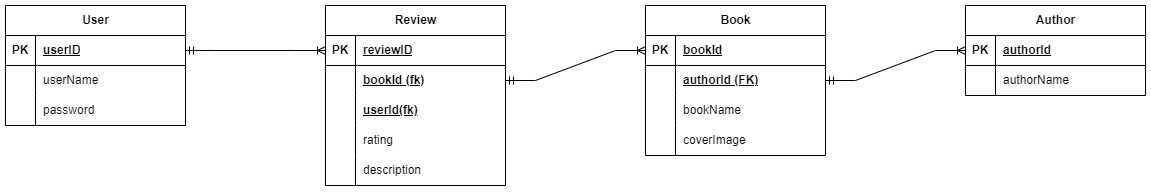

The diagram above was exported from draw.io. Its source (the exported page's mxGraphModel, read from the mxfile embedded in the PNG):
<mxGraphModel dx="2257" dy="786" grid="1" gridSize="10" guides="1" tooltips="1" connect="1" arrows="1" fold="1" page="1" pageScale="1" pageWidth="827" pageHeight="1169" math="0" shadow="0">
  <root>
    <mxCell id="WIyWlLk6GJQsqaUBKTNV-0" />
    <mxCell id="WIyWlLk6GJQsqaUBKTNV-1" parent="WIyWlLk6GJQsqaUBKTNV-0" />
    <mxCell id="KdEKmfu-kqmW9g4604P3-27" value="Book" style="shape=table;startSize=30;container=1;collapsible=1;childLayout=tableLayout;fixedRows=1;rowLines=0;fontStyle=1;align=center;resizeLast=1;html=1;" vertex="1" parent="WIyWlLk6GJQsqaUBKTNV-1">
      <mxGeometry x="120" y="200" width="180" height="150" as="geometry" />
    </mxCell>
    <mxCell id="KdEKmfu-kqmW9g4604P3-28" value="" style="shape=tableRow;horizontal=0;startSize=0;swimlaneHead=0;swimlaneBody=0;fillColor=none;collapsible=0;dropTarget=0;points=[[0,0.5],[1,0.5]];portConstraint=eastwest;top=0;left=0;right=0;bottom=1;" vertex="1" parent="KdEKmfu-kqmW9g4604P3-27">
      <mxGeometry y="30" width="180" height="30" as="geometry" />
    </mxCell>
    <mxCell id="KdEKmfu-kqmW9g4604P3-29" value="PK" style="shape=partialRectangle;connectable=0;fillColor=none;top=0;left=0;bottom=0;right=0;fontStyle=1;overflow=hidden;whiteSpace=wrap;html=1;" vertex="1" parent="KdEKmfu-kqmW9g4604P3-28">
      <mxGeometry width="30" height="30" as="geometry">
        <mxRectangle width="30" height="30" as="alternateBounds" />
      </mxGeometry>
    </mxCell>
    <mxCell id="KdEKmfu-kqmW9g4604P3-30" value="bookId" style="shape=partialRectangle;connectable=0;fillColor=none;top=0;left=0;bottom=0;right=0;align=left;spacingLeft=6;fontStyle=5;overflow=hidden;whiteSpace=wrap;html=1;" vertex="1" parent="KdEKmfu-kqmW9g4604P3-28">
      <mxGeometry x="30" width="150" height="30" as="geometry">
        <mxRectangle width="150" height="30" as="alternateBounds" />
      </mxGeometry>
    </mxCell>
    <mxCell id="KdEKmfu-kqmW9g4604P3-31" value="" style="shape=tableRow;horizontal=0;startSize=0;swimlaneHead=0;swimlaneBody=0;fillColor=none;collapsible=0;dropTarget=0;points=[[0,0.5],[1,0.5]];portConstraint=eastwest;top=0;left=0;right=0;bottom=0;" vertex="1" parent="KdEKmfu-kqmW9g4604P3-27">
      <mxGeometry y="60" width="180" height="30" as="geometry" />
    </mxCell>
    <mxCell id="KdEKmfu-kqmW9g4604P3-32" value="" style="shape=partialRectangle;connectable=0;fillColor=none;top=0;left=0;bottom=0;right=0;editable=1;overflow=hidden;whiteSpace=wrap;html=1;" vertex="1" parent="KdEKmfu-kqmW9g4604P3-31">
      <mxGeometry width="30" height="30" as="geometry">
        <mxRectangle width="30" height="30" as="alternateBounds" />
      </mxGeometry>
    </mxCell>
    <mxCell id="KdEKmfu-kqmW9g4604P3-33" value="&lt;u&gt;&lt;b&gt;authorId (FK)&lt;/b&gt;&lt;/u&gt;" style="shape=partialRectangle;connectable=0;fillColor=none;top=0;left=0;bottom=0;right=0;align=left;spacingLeft=6;overflow=hidden;whiteSpace=wrap;html=1;" vertex="1" parent="KdEKmfu-kqmW9g4604P3-31">
      <mxGeometry x="30" width="150" height="30" as="geometry">
        <mxRectangle width="150" height="30" as="alternateBounds" />
      </mxGeometry>
    </mxCell>
    <mxCell id="KdEKmfu-kqmW9g4604P3-34" value="" style="shape=tableRow;horizontal=0;startSize=0;swimlaneHead=0;swimlaneBody=0;fillColor=none;collapsible=0;dropTarget=0;points=[[0,0.5],[1,0.5]];portConstraint=eastwest;top=0;left=0;right=0;bottom=0;" vertex="1" parent="KdEKmfu-kqmW9g4604P3-27">
      <mxGeometry y="90" width="180" height="30" as="geometry" />
    </mxCell>
    <mxCell id="KdEKmfu-kqmW9g4604P3-35" value="" style="shape=partialRectangle;connectable=0;fillColor=none;top=0;left=0;bottom=0;right=0;editable=1;overflow=hidden;whiteSpace=wrap;html=1;" vertex="1" parent="KdEKmfu-kqmW9g4604P3-34">
      <mxGeometry width="30" height="30" as="geometry">
        <mxRectangle width="30" height="30" as="alternateBounds" />
      </mxGeometry>
    </mxCell>
    <mxCell id="KdEKmfu-kqmW9g4604P3-36" value="bookName" style="shape=partialRectangle;connectable=0;fillColor=none;top=0;left=0;bottom=0;right=0;align=left;spacingLeft=6;overflow=hidden;whiteSpace=wrap;html=1;" vertex="1" parent="KdEKmfu-kqmW9g4604P3-34">
      <mxGeometry x="30" width="150" height="30" as="geometry">
        <mxRectangle width="150" height="30" as="alternateBounds" />
      </mxGeometry>
    </mxCell>
    <mxCell id="KdEKmfu-kqmW9g4604P3-37" value="" style="shape=tableRow;horizontal=0;startSize=0;swimlaneHead=0;swimlaneBody=0;fillColor=none;collapsible=0;dropTarget=0;points=[[0,0.5],[1,0.5]];portConstraint=eastwest;top=0;left=0;right=0;bottom=0;" vertex="1" parent="KdEKmfu-kqmW9g4604P3-27">
      <mxGeometry y="120" width="180" height="30" as="geometry" />
    </mxCell>
    <mxCell id="KdEKmfu-kqmW9g4604P3-38" value="" style="shape=partialRectangle;connectable=1;fillColor=none;top=0;left=0;bottom=0;right=0;editable=1;overflow=hidden;whiteSpace=wrap;html=1;movable=1;resizable=1;rotatable=1;deletable=1;locked=0;" vertex="1" parent="KdEKmfu-kqmW9g4604P3-37">
      <mxGeometry width="30" height="30" as="geometry">
        <mxRectangle width="30" height="30" as="alternateBounds" />
      </mxGeometry>
    </mxCell>
    <mxCell id="KdEKmfu-kqmW9g4604P3-39" value="coverImage" style="shape=partialRectangle;connectable=1;fillColor=none;top=0;left=0;bottom=0;right=0;align=left;spacingLeft=6;overflow=hidden;whiteSpace=wrap;html=1;movable=1;resizable=1;rotatable=1;deletable=1;editable=1;locked=0;" vertex="1" parent="KdEKmfu-kqmW9g4604P3-37">
      <mxGeometry x="30" width="150" height="30" as="geometry">
        <mxRectangle width="150" height="30" as="alternateBounds" />
      </mxGeometry>
    </mxCell>
    <mxCell id="KdEKmfu-kqmW9g4604P3-40" value="Author" style="shape=table;startSize=30;container=1;collapsible=1;childLayout=tableLayout;fixedRows=1;rowLines=0;fontStyle=1;align=center;resizeLast=1;html=1;" vertex="1" parent="WIyWlLk6GJQsqaUBKTNV-1">
      <mxGeometry x="440" y="200" width="180" height="90" as="geometry" />
    </mxCell>
    <mxCell id="KdEKmfu-kqmW9g4604P3-41" value="" style="shape=tableRow;horizontal=0;startSize=0;swimlaneHead=0;swimlaneBody=0;fillColor=none;collapsible=0;dropTarget=0;points=[[0,0.5],[1,0.5]];portConstraint=eastwest;top=0;left=0;right=0;bottom=1;" vertex="1" parent="KdEKmfu-kqmW9g4604P3-40">
      <mxGeometry y="30" width="180" height="30" as="geometry" />
    </mxCell>
    <mxCell id="KdEKmfu-kqmW9g4604P3-42" value="PK" style="shape=partialRectangle;connectable=0;fillColor=none;top=0;left=0;bottom=0;right=0;fontStyle=1;overflow=hidden;whiteSpace=wrap;html=1;" vertex="1" parent="KdEKmfu-kqmW9g4604P3-41">
      <mxGeometry width="30" height="30" as="geometry">
        <mxRectangle width="30" height="30" as="alternateBounds" />
      </mxGeometry>
    </mxCell>
    <mxCell id="KdEKmfu-kqmW9g4604P3-43" value="authorId" style="shape=partialRectangle;connectable=0;fillColor=none;top=0;left=0;bottom=0;right=0;align=left;spacingLeft=6;fontStyle=5;overflow=hidden;whiteSpace=wrap;html=1;" vertex="1" parent="KdEKmfu-kqmW9g4604P3-41">
      <mxGeometry x="30" width="150" height="30" as="geometry">
        <mxRectangle width="150" height="30" as="alternateBounds" />
      </mxGeometry>
    </mxCell>
    <mxCell id="KdEKmfu-kqmW9g4604P3-44" value="" style="shape=tableRow;horizontal=0;startSize=0;swimlaneHead=0;swimlaneBody=0;fillColor=none;collapsible=0;dropTarget=0;points=[[0,0.5],[1,0.5]];portConstraint=eastwest;top=0;left=0;right=0;bottom=0;" vertex="1" parent="KdEKmfu-kqmW9g4604P3-40">
      <mxGeometry y="60" width="180" height="30" as="geometry" />
    </mxCell>
    <mxCell id="KdEKmfu-kqmW9g4604P3-45" value="" style="shape=partialRectangle;connectable=0;fillColor=none;top=0;left=0;bottom=0;right=0;editable=1;overflow=hidden;whiteSpace=wrap;html=1;" vertex="1" parent="KdEKmfu-kqmW9g4604P3-44">
      <mxGeometry width="30" height="30" as="geometry">
        <mxRectangle width="30" height="30" as="alternateBounds" />
      </mxGeometry>
    </mxCell>
    <mxCell id="KdEKmfu-kqmW9g4604P3-46" value="authorName" style="shape=partialRectangle;connectable=0;fillColor=none;top=0;left=0;bottom=0;right=0;align=left;spacingLeft=6;overflow=hidden;whiteSpace=wrap;html=1;" vertex="1" parent="KdEKmfu-kqmW9g4604P3-44">
      <mxGeometry x="30" width="150" height="30" as="geometry">
        <mxRectangle width="150" height="30" as="alternateBounds" />
      </mxGeometry>
    </mxCell>
    <mxCell id="KdEKmfu-kqmW9g4604P3-53" value="" style="edgeStyle=entityRelationEdgeStyle;fontSize=12;html=1;endArrow=ERoneToMany;startArrow=ERmandOne;rounded=0;entryX=0;entryY=0.5;entryDx=0;entryDy=0;exitX=1;exitY=0.5;exitDx=0;exitDy=0;" edge="1" parent="WIyWlLk6GJQsqaUBKTNV-1" source="KdEKmfu-kqmW9g4604P3-31" target="KdEKmfu-kqmW9g4604P3-41">
      <mxGeometry width="100" height="100" relative="1" as="geometry">
        <mxPoint x="450" y="370" as="sourcePoint" />
        <mxPoint x="550" y="270" as="targetPoint" />
      </mxGeometry>
    </mxCell>
    <mxCell id="KdEKmfu-kqmW9g4604P3-54" value="Review" style="shape=table;startSize=30;container=1;collapsible=1;childLayout=tableLayout;fixedRows=1;rowLines=0;fontStyle=1;align=center;resizeLast=1;html=1;" vertex="1" parent="WIyWlLk6GJQsqaUBKTNV-1">
      <mxGeometry x="-200" y="200" width="180" height="180" as="geometry" />
    </mxCell>
    <mxCell id="KdEKmfu-kqmW9g4604P3-55" value="" style="shape=tableRow;horizontal=0;startSize=0;swimlaneHead=0;swimlaneBody=0;fillColor=none;collapsible=0;dropTarget=0;points=[[0,0.5],[1,0.5]];portConstraint=eastwest;top=0;left=0;right=0;bottom=1;" vertex="1" parent="KdEKmfu-kqmW9g4604P3-54">
      <mxGeometry y="30" width="180" height="30" as="geometry" />
    </mxCell>
    <mxCell id="KdEKmfu-kqmW9g4604P3-56" value="PK" style="shape=partialRectangle;connectable=0;fillColor=none;top=0;left=0;bottom=0;right=0;fontStyle=1;overflow=hidden;whiteSpace=wrap;html=1;" vertex="1" parent="KdEKmfu-kqmW9g4604P3-55">
      <mxGeometry width="30" height="30" as="geometry">
        <mxRectangle width="30" height="30" as="alternateBounds" />
      </mxGeometry>
    </mxCell>
    <mxCell id="KdEKmfu-kqmW9g4604P3-57" value="reviewID" style="shape=partialRectangle;connectable=0;fillColor=none;top=0;left=0;bottom=0;right=0;align=left;spacingLeft=6;fontStyle=5;overflow=hidden;whiteSpace=wrap;html=1;" vertex="1" parent="KdEKmfu-kqmW9g4604P3-55">
      <mxGeometry x="30" width="150" height="30" as="geometry">
        <mxRectangle width="150" height="30" as="alternateBounds" />
      </mxGeometry>
    </mxCell>
    <mxCell id="KdEKmfu-kqmW9g4604P3-58" value="" style="shape=tableRow;horizontal=0;startSize=0;swimlaneHead=0;swimlaneBody=0;fillColor=none;collapsible=0;dropTarget=0;points=[[0,0.5],[1,0.5]];portConstraint=eastwest;top=0;left=0;right=0;bottom=0;" vertex="1" parent="KdEKmfu-kqmW9g4604P3-54">
      <mxGeometry y="60" width="180" height="30" as="geometry" />
    </mxCell>
    <mxCell id="KdEKmfu-kqmW9g4604P3-59" value="" style="shape=partialRectangle;connectable=0;fillColor=none;top=0;left=0;bottom=0;right=0;editable=1;overflow=hidden;whiteSpace=wrap;html=1;" vertex="1" parent="KdEKmfu-kqmW9g4604P3-58">
      <mxGeometry width="30" height="30" as="geometry">
        <mxRectangle width="30" height="30" as="alternateBounds" />
      </mxGeometry>
    </mxCell>
    <mxCell id="KdEKmfu-kqmW9g4604P3-60" value="&lt;b&gt;&lt;u&gt;bookId (fk)&lt;/u&gt;&lt;/b&gt;" style="shape=partialRectangle;connectable=0;fillColor=none;top=0;left=0;bottom=0;right=0;align=left;spacingLeft=6;overflow=hidden;whiteSpace=wrap;html=1;" vertex="1" parent="KdEKmfu-kqmW9g4604P3-58">
      <mxGeometry x="30" width="150" height="30" as="geometry">
        <mxRectangle width="150" height="30" as="alternateBounds" />
      </mxGeometry>
    </mxCell>
    <mxCell id="KdEKmfu-kqmW9g4604P3-61" value="" style="shape=tableRow;horizontal=0;startSize=0;swimlaneHead=0;swimlaneBody=0;fillColor=none;collapsible=0;dropTarget=0;points=[[0,0.5],[1,0.5]];portConstraint=eastwest;top=0;left=0;right=0;bottom=0;" vertex="1" parent="KdEKmfu-kqmW9g4604P3-54">
      <mxGeometry y="90" width="180" height="30" as="geometry" />
    </mxCell>
    <mxCell id="KdEKmfu-kqmW9g4604P3-62" value="" style="shape=partialRectangle;connectable=0;fillColor=none;top=0;left=0;bottom=0;right=0;editable=1;overflow=hidden;whiteSpace=wrap;html=1;" vertex="1" parent="KdEKmfu-kqmW9g4604P3-61">
      <mxGeometry width="30" height="30" as="geometry">
        <mxRectangle width="30" height="30" as="alternateBounds" />
      </mxGeometry>
    </mxCell>
    <mxCell id="KdEKmfu-kqmW9g4604P3-63" value="&lt;b&gt;&lt;u&gt;userId(fk)&lt;/u&gt;&lt;/b&gt;" style="shape=partialRectangle;connectable=0;fillColor=none;top=0;left=0;bottom=0;right=0;align=left;spacingLeft=6;overflow=hidden;whiteSpace=wrap;html=1;" vertex="1" parent="KdEKmfu-kqmW9g4604P3-61">
      <mxGeometry x="30" width="150" height="30" as="geometry">
        <mxRectangle width="150" height="30" as="alternateBounds" />
      </mxGeometry>
    </mxCell>
    <mxCell id="KdEKmfu-kqmW9g4604P3-64" value="" style="shape=tableRow;horizontal=0;startSize=0;swimlaneHead=0;swimlaneBody=0;fillColor=none;collapsible=0;dropTarget=0;points=[[0,0.5],[1,0.5]];portConstraint=eastwest;top=0;left=0;right=0;bottom=0;" vertex="1" parent="KdEKmfu-kqmW9g4604P3-54">
      <mxGeometry y="120" width="180" height="30" as="geometry" />
    </mxCell>
    <mxCell id="KdEKmfu-kqmW9g4604P3-65" value="" style="shape=partialRectangle;connectable=1;fillColor=none;top=0;left=0;bottom=0;right=0;editable=1;overflow=hidden;whiteSpace=wrap;html=1;movable=1;resizable=1;rotatable=1;deletable=1;locked=0;" vertex="1" parent="KdEKmfu-kqmW9g4604P3-64">
      <mxGeometry width="30" height="30" as="geometry">
        <mxRectangle width="30" height="30" as="alternateBounds" />
      </mxGeometry>
    </mxCell>
    <mxCell id="KdEKmfu-kqmW9g4604P3-66" value="rating" style="shape=partialRectangle;connectable=1;fillColor=none;top=0;left=0;bottom=0;right=0;align=left;spacingLeft=6;overflow=hidden;whiteSpace=wrap;html=1;movable=1;resizable=1;rotatable=1;deletable=1;editable=1;locked=0;" vertex="1" parent="KdEKmfu-kqmW9g4604P3-64">
      <mxGeometry x="30" width="150" height="30" as="geometry">
        <mxRectangle width="150" height="30" as="alternateBounds" />
      </mxGeometry>
    </mxCell>
    <mxCell id="KdEKmfu-kqmW9g4604P3-68" value="" style="shape=tableRow;horizontal=0;startSize=0;swimlaneHead=0;swimlaneBody=0;fillColor=none;collapsible=0;dropTarget=0;points=[[0,0.5],[1,0.5]];portConstraint=eastwest;top=0;left=0;right=0;bottom=0;" vertex="1" parent="KdEKmfu-kqmW9g4604P3-54">
      <mxGeometry y="150" width="180" height="30" as="geometry" />
    </mxCell>
    <mxCell id="KdEKmfu-kqmW9g4604P3-69" value="" style="shape=partialRectangle;connectable=0;fillColor=none;top=0;left=0;bottom=0;right=0;editable=1;overflow=hidden;whiteSpace=wrap;html=1;" vertex="1" parent="KdEKmfu-kqmW9g4604P3-68">
      <mxGeometry width="30" height="30" as="geometry">
        <mxRectangle width="30" height="30" as="alternateBounds" />
      </mxGeometry>
    </mxCell>
    <mxCell id="KdEKmfu-kqmW9g4604P3-70" value="description" style="shape=partialRectangle;connectable=0;fillColor=none;top=0;left=0;bottom=0;right=0;align=left;spacingLeft=6;overflow=hidden;whiteSpace=wrap;html=1;" vertex="1" parent="KdEKmfu-kqmW9g4604P3-68">
      <mxGeometry x="30" width="150" height="30" as="geometry">
        <mxRectangle width="150" height="30" as="alternateBounds" />
      </mxGeometry>
    </mxCell>
    <mxCell id="KdEKmfu-kqmW9g4604P3-67" value="" style="edgeStyle=entityRelationEdgeStyle;fontSize=12;html=1;endArrow=ERoneToMany;startArrow=ERmandOne;rounded=0;entryX=0;entryY=0.5;entryDx=0;entryDy=0;exitX=1;exitY=0.5;exitDx=0;exitDy=0;" edge="1" parent="WIyWlLk6GJQsqaUBKTNV-1" source="KdEKmfu-kqmW9g4604P3-58" target="KdEKmfu-kqmW9g4604P3-28">
      <mxGeometry width="100" height="100" relative="1" as="geometry">
        <mxPoint x="-70" y="280" as="sourcePoint" />
        <mxPoint x="90" y="250" as="targetPoint" />
        <Array as="points">
          <mxPoint x="-340" y="255" />
        </Array>
      </mxGeometry>
    </mxCell>
    <mxCell id="KdEKmfu-kqmW9g4604P3-71" value="User" style="shape=table;startSize=30;container=1;collapsible=1;childLayout=tableLayout;fixedRows=1;rowLines=0;fontStyle=1;align=center;resizeLast=1;html=1;" vertex="1" parent="WIyWlLk6GJQsqaUBKTNV-1">
      <mxGeometry x="-520" y="200" width="180" height="120" as="geometry" />
    </mxCell>
    <mxCell id="KdEKmfu-kqmW9g4604P3-72" value="" style="shape=tableRow;horizontal=0;startSize=0;swimlaneHead=0;swimlaneBody=0;fillColor=none;collapsible=0;dropTarget=0;points=[[0,0.5],[1,0.5]];portConstraint=eastwest;top=0;left=0;right=0;bottom=1;" vertex="1" parent="KdEKmfu-kqmW9g4604P3-71">
      <mxGeometry y="30" width="180" height="30" as="geometry" />
    </mxCell>
    <mxCell id="KdEKmfu-kqmW9g4604P3-73" value="PK" style="shape=partialRectangle;connectable=0;fillColor=none;top=0;left=0;bottom=0;right=0;fontStyle=1;overflow=hidden;whiteSpace=wrap;html=1;" vertex="1" parent="KdEKmfu-kqmW9g4604P3-72">
      <mxGeometry width="30" height="30" as="geometry">
        <mxRectangle width="30" height="30" as="alternateBounds" />
      </mxGeometry>
    </mxCell>
    <mxCell id="KdEKmfu-kqmW9g4604P3-74" value="userID" style="shape=partialRectangle;connectable=0;fillColor=none;top=0;left=0;bottom=0;right=0;align=left;spacingLeft=6;fontStyle=5;overflow=hidden;whiteSpace=wrap;html=1;" vertex="1" parent="KdEKmfu-kqmW9g4604P3-72">
      <mxGeometry x="30" width="150" height="30" as="geometry">
        <mxRectangle width="150" height="30" as="alternateBounds" />
      </mxGeometry>
    </mxCell>
    <mxCell id="KdEKmfu-kqmW9g4604P3-75" value="" style="shape=tableRow;horizontal=0;startSize=0;swimlaneHead=0;swimlaneBody=0;fillColor=none;collapsible=0;dropTarget=0;points=[[0,0.5],[1,0.5]];portConstraint=eastwest;top=0;left=0;right=0;bottom=0;" vertex="1" parent="KdEKmfu-kqmW9g4604P3-71">
      <mxGeometry y="60" width="180" height="30" as="geometry" />
    </mxCell>
    <mxCell id="KdEKmfu-kqmW9g4604P3-76" value="" style="shape=partialRectangle;connectable=0;fillColor=none;top=0;left=0;bottom=0;right=0;editable=1;overflow=hidden;whiteSpace=wrap;html=1;" vertex="1" parent="KdEKmfu-kqmW9g4604P3-75">
      <mxGeometry width="30" height="30" as="geometry">
        <mxRectangle width="30" height="30" as="alternateBounds" />
      </mxGeometry>
    </mxCell>
    <mxCell id="KdEKmfu-kqmW9g4604P3-77" value="userName" style="shape=partialRectangle;connectable=0;fillColor=none;top=0;left=0;bottom=0;right=0;align=left;spacingLeft=6;overflow=hidden;whiteSpace=wrap;html=1;" vertex="1" parent="KdEKmfu-kqmW9g4604P3-75">
      <mxGeometry x="30" width="150" height="30" as="geometry">
        <mxRectangle width="150" height="30" as="alternateBounds" />
      </mxGeometry>
    </mxCell>
    <mxCell id="KdEKmfu-kqmW9g4604P3-78" value="" style="shape=tableRow;horizontal=0;startSize=0;swimlaneHead=0;swimlaneBody=0;fillColor=none;collapsible=0;dropTarget=0;points=[[0,0.5],[1,0.5]];portConstraint=eastwest;top=0;left=0;right=0;bottom=0;" vertex="1" parent="KdEKmfu-kqmW9g4604P3-71">
      <mxGeometry y="90" width="180" height="30" as="geometry" />
    </mxCell>
    <mxCell id="KdEKmfu-kqmW9g4604P3-79" value="" style="shape=partialRectangle;connectable=0;fillColor=none;top=0;left=0;bottom=0;right=0;editable=1;overflow=hidden;whiteSpace=wrap;html=1;" vertex="1" parent="KdEKmfu-kqmW9g4604P3-78">
      <mxGeometry width="30" height="30" as="geometry">
        <mxRectangle width="30" height="30" as="alternateBounds" />
      </mxGeometry>
    </mxCell>
    <mxCell id="KdEKmfu-kqmW9g4604P3-80" value="password" style="shape=partialRectangle;connectable=0;fillColor=none;top=0;left=0;bottom=0;right=0;align=left;spacingLeft=6;overflow=hidden;whiteSpace=wrap;html=1;" vertex="1" parent="KdEKmfu-kqmW9g4604P3-78">
      <mxGeometry x="30" width="150" height="30" as="geometry">
        <mxRectangle width="150" height="30" as="alternateBounds" />
      </mxGeometry>
    </mxCell>
    <mxCell id="KdEKmfu-kqmW9g4604P3-87" value="" style="edgeStyle=entityRelationEdgeStyle;fontSize=12;html=1;endArrow=ERoneToMany;startArrow=ERmandOne;rounded=0;exitX=1;exitY=0.5;exitDx=0;exitDy=0;entryX=0;entryY=0.5;entryDx=0;entryDy=0;" edge="1" parent="WIyWlLk6GJQsqaUBKTNV-1" source="KdEKmfu-kqmW9g4604P3-72" target="KdEKmfu-kqmW9g4604P3-55">
      <mxGeometry width="100" height="100" relative="1" as="geometry">
        <mxPoint x="-10" y="285" as="sourcePoint" />
        <mxPoint x="-200" y="250" as="targetPoint" />
        <Array as="points">
          <mxPoint x="-330" y="265" />
        </Array>
      </mxGeometry>
    </mxCell>
  </root>
</mxGraphModel>